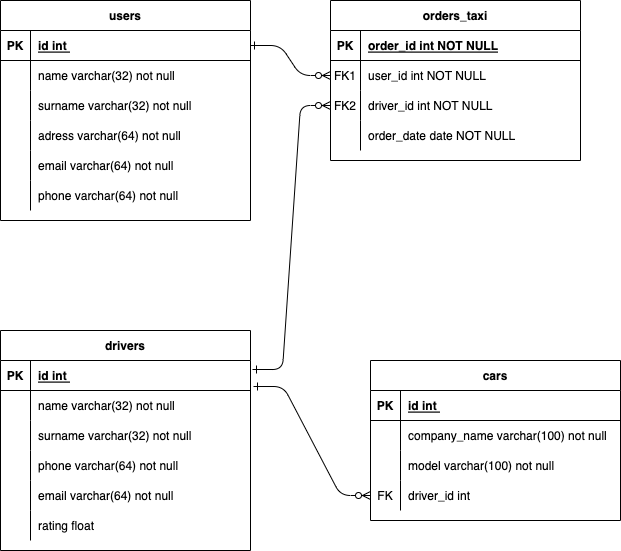

The diagram above was exported from draw.io. Its source (the exported page's mxGraphModel, read from the mxfile embedded in the PNG):
<mxGraphModel dx="1426" dy="737" grid="1" gridSize="10" guides="1" tooltips="1" connect="1" arrows="1" fold="1" page="1" pageScale="1" pageWidth="850" pageHeight="1100" math="0" shadow="0" extFonts="Permanent Marker^https://fonts.googleapis.com/css?family=Permanent+Marker">
  <root>
    <mxCell id="0" />
    <mxCell id="1" parent="0" />
    <mxCell id="C-vyLk0tnHw3VtMMgP7b-1" value="" style="edgeStyle=entityRelationEdgeStyle;endArrow=ERzeroToMany;startArrow=ERone;endFill=1;startFill=0;" parent="1" source="C-vyLk0tnHw3VtMMgP7b-24" target="C-vyLk0tnHw3VtMMgP7b-6" edge="1">
      <mxGeometry width="100" height="100" relative="1" as="geometry">
        <mxPoint x="340" y="720" as="sourcePoint" />
        <mxPoint x="440" y="620" as="targetPoint" />
      </mxGeometry>
    </mxCell>
    <mxCell id="C-vyLk0tnHw3VtMMgP7b-2" value="orders_taxi" style="shape=table;startSize=30;container=1;collapsible=1;childLayout=tableLayout;fixedRows=1;rowLines=0;fontStyle=1;align=center;resizeLast=1;" parent="1" vertex="1">
      <mxGeometry x="450" y="120" width="250" height="160" as="geometry" />
    </mxCell>
    <mxCell id="C-vyLk0tnHw3VtMMgP7b-3" value="" style="shape=partialRectangle;collapsible=0;dropTarget=0;pointerEvents=0;fillColor=none;points=[[0,0.5],[1,0.5]];portConstraint=eastwest;top=0;left=0;right=0;bottom=1;" parent="C-vyLk0tnHw3VtMMgP7b-2" vertex="1">
      <mxGeometry y="30" width="250" height="30" as="geometry" />
    </mxCell>
    <mxCell id="C-vyLk0tnHw3VtMMgP7b-4" value="PK" style="shape=partialRectangle;overflow=hidden;connectable=0;fillColor=none;top=0;left=0;bottom=0;right=0;fontStyle=1;" parent="C-vyLk0tnHw3VtMMgP7b-3" vertex="1">
      <mxGeometry width="30" height="30" as="geometry">
        <mxRectangle width="30" height="30" as="alternateBounds" />
      </mxGeometry>
    </mxCell>
    <mxCell id="C-vyLk0tnHw3VtMMgP7b-5" value="order_id int NOT NULL " style="shape=partialRectangle;overflow=hidden;connectable=0;fillColor=none;top=0;left=0;bottom=0;right=0;align=left;spacingLeft=6;fontStyle=5;" parent="C-vyLk0tnHw3VtMMgP7b-3" vertex="1">
      <mxGeometry x="30" width="220" height="30" as="geometry">
        <mxRectangle width="220" height="30" as="alternateBounds" />
      </mxGeometry>
    </mxCell>
    <mxCell id="C-vyLk0tnHw3VtMMgP7b-6" value="" style="shape=partialRectangle;collapsible=0;dropTarget=0;pointerEvents=0;fillColor=none;points=[[0,0.5],[1,0.5]];portConstraint=eastwest;top=0;left=0;right=0;bottom=0;" parent="C-vyLk0tnHw3VtMMgP7b-2" vertex="1">
      <mxGeometry y="60" width="250" height="30" as="geometry" />
    </mxCell>
    <mxCell id="C-vyLk0tnHw3VtMMgP7b-7" value="FK1" style="shape=partialRectangle;overflow=hidden;connectable=0;fillColor=none;top=0;left=0;bottom=0;right=0;" parent="C-vyLk0tnHw3VtMMgP7b-6" vertex="1">
      <mxGeometry width="30" height="30" as="geometry">
        <mxRectangle width="30" height="30" as="alternateBounds" />
      </mxGeometry>
    </mxCell>
    <mxCell id="C-vyLk0tnHw3VtMMgP7b-8" value="user_id int NOT NULL" style="shape=partialRectangle;overflow=hidden;connectable=0;fillColor=none;top=0;left=0;bottom=0;right=0;align=left;spacingLeft=6;" parent="C-vyLk0tnHw3VtMMgP7b-6" vertex="1">
      <mxGeometry x="30" width="220" height="30" as="geometry">
        <mxRectangle width="220" height="30" as="alternateBounds" />
      </mxGeometry>
    </mxCell>
    <mxCell id="C-vyLk0tnHw3VtMMgP7b-9" value="" style="shape=partialRectangle;collapsible=0;dropTarget=0;pointerEvents=0;fillColor=none;points=[[0,0.5],[1,0.5]];portConstraint=eastwest;top=0;left=0;right=0;bottom=0;" parent="C-vyLk0tnHw3VtMMgP7b-2" vertex="1">
      <mxGeometry y="90" width="250" height="30" as="geometry" />
    </mxCell>
    <mxCell id="C-vyLk0tnHw3VtMMgP7b-10" value="FK2" style="shape=partialRectangle;overflow=hidden;connectable=0;fillColor=none;top=0;left=0;bottom=0;right=0;" parent="C-vyLk0tnHw3VtMMgP7b-9" vertex="1">
      <mxGeometry width="30" height="30" as="geometry">
        <mxRectangle width="30" height="30" as="alternateBounds" />
      </mxGeometry>
    </mxCell>
    <mxCell id="C-vyLk0tnHw3VtMMgP7b-11" value="driver_id int NOT NULL" style="shape=partialRectangle;overflow=hidden;connectable=0;fillColor=none;top=0;left=0;bottom=0;right=0;align=left;spacingLeft=6;" parent="C-vyLk0tnHw3VtMMgP7b-9" vertex="1">
      <mxGeometry x="30" width="220" height="30" as="geometry">
        <mxRectangle width="220" height="30" as="alternateBounds" />
      </mxGeometry>
    </mxCell>
    <mxCell id="RlHV3qFStgQRpQ9z4FKg-13" value="" style="shape=partialRectangle;collapsible=0;dropTarget=0;pointerEvents=0;fillColor=none;points=[[0,0.5],[1,0.5]];portConstraint=eastwest;top=0;left=0;right=0;bottom=0;" vertex="1" parent="C-vyLk0tnHw3VtMMgP7b-2">
      <mxGeometry y="120" width="250" height="30" as="geometry" />
    </mxCell>
    <mxCell id="RlHV3qFStgQRpQ9z4FKg-14" value="" style="shape=partialRectangle;overflow=hidden;connectable=0;fillColor=none;top=0;left=0;bottom=0;right=0;" vertex="1" parent="RlHV3qFStgQRpQ9z4FKg-13">
      <mxGeometry width="30" height="30" as="geometry">
        <mxRectangle width="30" height="30" as="alternateBounds" />
      </mxGeometry>
    </mxCell>
    <mxCell id="RlHV3qFStgQRpQ9z4FKg-15" value="order_date date NOT NULL" style="shape=partialRectangle;overflow=hidden;connectable=0;fillColor=none;top=0;left=0;bottom=0;right=0;align=left;spacingLeft=6;" vertex="1" parent="RlHV3qFStgQRpQ9z4FKg-13">
      <mxGeometry x="30" width="220" height="30" as="geometry">
        <mxRectangle width="220" height="30" as="alternateBounds" />
      </mxGeometry>
    </mxCell>
    <mxCell id="C-vyLk0tnHw3VtMMgP7b-23" value="users" style="shape=table;startSize=30;container=1;collapsible=1;childLayout=tableLayout;fixedRows=1;rowLines=0;fontStyle=1;align=center;resizeLast=1;" parent="1" vertex="1">
      <mxGeometry x="120" y="120" width="250" height="220" as="geometry" />
    </mxCell>
    <mxCell id="C-vyLk0tnHw3VtMMgP7b-24" value="" style="shape=partialRectangle;collapsible=0;dropTarget=0;pointerEvents=0;fillColor=none;points=[[0,0.5],[1,0.5]];portConstraint=eastwest;top=0;left=0;right=0;bottom=1;" parent="C-vyLk0tnHw3VtMMgP7b-23" vertex="1">
      <mxGeometry y="30" width="250" height="30" as="geometry" />
    </mxCell>
    <mxCell id="C-vyLk0tnHw3VtMMgP7b-25" value="PK" style="shape=partialRectangle;overflow=hidden;connectable=0;fillColor=none;top=0;left=0;bottom=0;right=0;fontStyle=1;" parent="C-vyLk0tnHw3VtMMgP7b-24" vertex="1">
      <mxGeometry width="30" height="30" as="geometry">
        <mxRectangle width="30" height="30" as="alternateBounds" />
      </mxGeometry>
    </mxCell>
    <mxCell id="C-vyLk0tnHw3VtMMgP7b-26" value="id int " style="shape=partialRectangle;overflow=hidden;connectable=0;fillColor=none;top=0;left=0;bottom=0;right=0;align=left;spacingLeft=6;fontStyle=5;" parent="C-vyLk0tnHw3VtMMgP7b-24" vertex="1">
      <mxGeometry x="30" width="220" height="30" as="geometry">
        <mxRectangle width="220" height="30" as="alternateBounds" />
      </mxGeometry>
    </mxCell>
    <mxCell id="C-vyLk0tnHw3VtMMgP7b-27" value="" style="shape=partialRectangle;collapsible=0;dropTarget=0;pointerEvents=0;fillColor=none;points=[[0,0.5],[1,0.5]];portConstraint=eastwest;top=0;left=0;right=0;bottom=0;" parent="C-vyLk0tnHw3VtMMgP7b-23" vertex="1">
      <mxGeometry y="60" width="250" height="30" as="geometry" />
    </mxCell>
    <mxCell id="C-vyLk0tnHw3VtMMgP7b-28" value="" style="shape=partialRectangle;overflow=hidden;connectable=0;fillColor=none;top=0;left=0;bottom=0;right=0;" parent="C-vyLk0tnHw3VtMMgP7b-27" vertex="1">
      <mxGeometry width="30" height="30" as="geometry">
        <mxRectangle width="30" height="30" as="alternateBounds" />
      </mxGeometry>
    </mxCell>
    <mxCell id="C-vyLk0tnHw3VtMMgP7b-29" value="name varchar(32) not null" style="shape=partialRectangle;overflow=hidden;connectable=0;fillColor=none;top=0;left=0;bottom=0;right=0;align=left;spacingLeft=6;" parent="C-vyLk0tnHw3VtMMgP7b-27" vertex="1">
      <mxGeometry x="30" width="220" height="30" as="geometry">
        <mxRectangle width="220" height="30" as="alternateBounds" />
      </mxGeometry>
    </mxCell>
    <mxCell id="RlHV3qFStgQRpQ9z4FKg-1" value="" style="shape=partialRectangle;collapsible=0;dropTarget=0;pointerEvents=0;fillColor=none;points=[[0,0.5],[1,0.5]];portConstraint=eastwest;top=0;left=0;right=0;bottom=0;" vertex="1" parent="C-vyLk0tnHw3VtMMgP7b-23">
      <mxGeometry y="90" width="250" height="30" as="geometry" />
    </mxCell>
    <mxCell id="RlHV3qFStgQRpQ9z4FKg-2" value="" style="shape=partialRectangle;overflow=hidden;connectable=0;fillColor=none;top=0;left=0;bottom=0;right=0;" vertex="1" parent="RlHV3qFStgQRpQ9z4FKg-1">
      <mxGeometry width="30" height="30" as="geometry">
        <mxRectangle width="30" height="30" as="alternateBounds" />
      </mxGeometry>
    </mxCell>
    <mxCell id="RlHV3qFStgQRpQ9z4FKg-3" value="surname varchar(32) not null" style="shape=partialRectangle;overflow=hidden;connectable=0;fillColor=none;top=0;left=0;bottom=0;right=0;align=left;spacingLeft=6;" vertex="1" parent="RlHV3qFStgQRpQ9z4FKg-1">
      <mxGeometry x="30" width="220" height="30" as="geometry">
        <mxRectangle width="220" height="30" as="alternateBounds" />
      </mxGeometry>
    </mxCell>
    <mxCell id="RlHV3qFStgQRpQ9z4FKg-4" value="" style="shape=partialRectangle;collapsible=0;dropTarget=0;pointerEvents=0;fillColor=none;points=[[0,0.5],[1,0.5]];portConstraint=eastwest;top=0;left=0;right=0;bottom=0;" vertex="1" parent="C-vyLk0tnHw3VtMMgP7b-23">
      <mxGeometry y="120" width="250" height="30" as="geometry" />
    </mxCell>
    <mxCell id="RlHV3qFStgQRpQ9z4FKg-5" value="" style="shape=partialRectangle;overflow=hidden;connectable=0;fillColor=none;top=0;left=0;bottom=0;right=0;" vertex="1" parent="RlHV3qFStgQRpQ9z4FKg-4">
      <mxGeometry width="30" height="30" as="geometry">
        <mxRectangle width="30" height="30" as="alternateBounds" />
      </mxGeometry>
    </mxCell>
    <mxCell id="RlHV3qFStgQRpQ9z4FKg-6" value="adress varchar(64) not null" style="shape=partialRectangle;overflow=hidden;connectable=0;fillColor=none;top=0;left=0;bottom=0;right=0;align=left;spacingLeft=6;" vertex="1" parent="RlHV3qFStgQRpQ9z4FKg-4">
      <mxGeometry x="30" width="220" height="30" as="geometry">
        <mxRectangle width="220" height="30" as="alternateBounds" />
      </mxGeometry>
    </mxCell>
    <mxCell id="RlHV3qFStgQRpQ9z4FKg-7" value="" style="shape=partialRectangle;collapsible=0;dropTarget=0;pointerEvents=0;fillColor=none;points=[[0,0.5],[1,0.5]];portConstraint=eastwest;top=0;left=0;right=0;bottom=0;" vertex="1" parent="C-vyLk0tnHw3VtMMgP7b-23">
      <mxGeometry y="150" width="250" height="30" as="geometry" />
    </mxCell>
    <mxCell id="RlHV3qFStgQRpQ9z4FKg-8" value="" style="shape=partialRectangle;overflow=hidden;connectable=0;fillColor=none;top=0;left=0;bottom=0;right=0;" vertex="1" parent="RlHV3qFStgQRpQ9z4FKg-7">
      <mxGeometry width="30" height="30" as="geometry">
        <mxRectangle width="30" height="30" as="alternateBounds" />
      </mxGeometry>
    </mxCell>
    <mxCell id="RlHV3qFStgQRpQ9z4FKg-9" value="email varchar(64) not null" style="shape=partialRectangle;overflow=hidden;connectable=0;fillColor=none;top=0;left=0;bottom=0;right=0;align=left;spacingLeft=6;" vertex="1" parent="RlHV3qFStgQRpQ9z4FKg-7">
      <mxGeometry x="30" width="220" height="30" as="geometry">
        <mxRectangle width="220" height="30" as="alternateBounds" />
      </mxGeometry>
    </mxCell>
    <mxCell id="RlHV3qFStgQRpQ9z4FKg-10" value="" style="shape=partialRectangle;collapsible=0;dropTarget=0;pointerEvents=0;fillColor=none;points=[[0,0.5],[1,0.5]];portConstraint=eastwest;top=0;left=0;right=0;bottom=0;" vertex="1" parent="C-vyLk0tnHw3VtMMgP7b-23">
      <mxGeometry y="180" width="250" height="30" as="geometry" />
    </mxCell>
    <mxCell id="RlHV3qFStgQRpQ9z4FKg-11" value="" style="shape=partialRectangle;overflow=hidden;connectable=0;fillColor=none;top=0;left=0;bottom=0;right=0;" vertex="1" parent="RlHV3qFStgQRpQ9z4FKg-10">
      <mxGeometry width="30" height="30" as="geometry">
        <mxRectangle width="30" height="30" as="alternateBounds" />
      </mxGeometry>
    </mxCell>
    <mxCell id="RlHV3qFStgQRpQ9z4FKg-12" value="phone varchar(64) not null" style="shape=partialRectangle;overflow=hidden;connectable=0;fillColor=none;top=0;left=0;bottom=0;right=0;align=left;spacingLeft=6;" vertex="1" parent="RlHV3qFStgQRpQ9z4FKg-10">
      <mxGeometry x="30" width="220" height="30" as="geometry">
        <mxRectangle width="220" height="30" as="alternateBounds" />
      </mxGeometry>
    </mxCell>
    <mxCell id="RlHV3qFStgQRpQ9z4FKg-16" value="drivers" style="shape=table;startSize=30;container=1;collapsible=1;childLayout=tableLayout;fixedRows=1;rowLines=0;fontStyle=1;align=center;resizeLast=1;" vertex="1" parent="1">
      <mxGeometry x="120" y="450" width="250" height="220" as="geometry" />
    </mxCell>
    <mxCell id="RlHV3qFStgQRpQ9z4FKg-17" value="" style="shape=partialRectangle;collapsible=0;dropTarget=0;pointerEvents=0;fillColor=none;points=[[0,0.5],[1,0.5]];portConstraint=eastwest;top=0;left=0;right=0;bottom=1;" vertex="1" parent="RlHV3qFStgQRpQ9z4FKg-16">
      <mxGeometry y="30" width="250" height="30" as="geometry" />
    </mxCell>
    <mxCell id="RlHV3qFStgQRpQ9z4FKg-18" value="PK" style="shape=partialRectangle;overflow=hidden;connectable=0;fillColor=none;top=0;left=0;bottom=0;right=0;fontStyle=1;" vertex="1" parent="RlHV3qFStgQRpQ9z4FKg-17">
      <mxGeometry width="30" height="30" as="geometry">
        <mxRectangle width="30" height="30" as="alternateBounds" />
      </mxGeometry>
    </mxCell>
    <mxCell id="RlHV3qFStgQRpQ9z4FKg-19" value="id int " style="shape=partialRectangle;overflow=hidden;connectable=0;fillColor=none;top=0;left=0;bottom=0;right=0;align=left;spacingLeft=6;fontStyle=5;" vertex="1" parent="RlHV3qFStgQRpQ9z4FKg-17">
      <mxGeometry x="30" width="220" height="30" as="geometry">
        <mxRectangle width="220" height="30" as="alternateBounds" />
      </mxGeometry>
    </mxCell>
    <mxCell id="RlHV3qFStgQRpQ9z4FKg-20" value="" style="shape=partialRectangle;collapsible=0;dropTarget=0;pointerEvents=0;fillColor=none;points=[[0,0.5],[1,0.5]];portConstraint=eastwest;top=0;left=0;right=0;bottom=0;" vertex="1" parent="RlHV3qFStgQRpQ9z4FKg-16">
      <mxGeometry y="60" width="250" height="30" as="geometry" />
    </mxCell>
    <mxCell id="RlHV3qFStgQRpQ9z4FKg-21" value="" style="shape=partialRectangle;overflow=hidden;connectable=0;fillColor=none;top=0;left=0;bottom=0;right=0;" vertex="1" parent="RlHV3qFStgQRpQ9z4FKg-20">
      <mxGeometry width="30" height="30" as="geometry">
        <mxRectangle width="30" height="30" as="alternateBounds" />
      </mxGeometry>
    </mxCell>
    <mxCell id="RlHV3qFStgQRpQ9z4FKg-22" value="name varchar(32) not null" style="shape=partialRectangle;overflow=hidden;connectable=0;fillColor=none;top=0;left=0;bottom=0;right=0;align=left;spacingLeft=6;" vertex="1" parent="RlHV3qFStgQRpQ9z4FKg-20">
      <mxGeometry x="30" width="220" height="30" as="geometry">
        <mxRectangle width="220" height="30" as="alternateBounds" />
      </mxGeometry>
    </mxCell>
    <mxCell id="RlHV3qFStgQRpQ9z4FKg-23" value="" style="shape=partialRectangle;collapsible=0;dropTarget=0;pointerEvents=0;fillColor=none;points=[[0,0.5],[1,0.5]];portConstraint=eastwest;top=0;left=0;right=0;bottom=0;" vertex="1" parent="RlHV3qFStgQRpQ9z4FKg-16">
      <mxGeometry y="90" width="250" height="30" as="geometry" />
    </mxCell>
    <mxCell id="RlHV3qFStgQRpQ9z4FKg-24" value="" style="shape=partialRectangle;overflow=hidden;connectable=0;fillColor=none;top=0;left=0;bottom=0;right=0;" vertex="1" parent="RlHV3qFStgQRpQ9z4FKg-23">
      <mxGeometry width="30" height="30" as="geometry">
        <mxRectangle width="30" height="30" as="alternateBounds" />
      </mxGeometry>
    </mxCell>
    <mxCell id="RlHV3qFStgQRpQ9z4FKg-25" value="surname varchar(32) not null" style="shape=partialRectangle;overflow=hidden;connectable=0;fillColor=none;top=0;left=0;bottom=0;right=0;align=left;spacingLeft=6;" vertex="1" parent="RlHV3qFStgQRpQ9z4FKg-23">
      <mxGeometry x="30" width="220" height="30" as="geometry">
        <mxRectangle width="220" height="30" as="alternateBounds" />
      </mxGeometry>
    </mxCell>
    <mxCell id="RlHV3qFStgQRpQ9z4FKg-32" value="" style="shape=partialRectangle;collapsible=0;dropTarget=0;pointerEvents=0;fillColor=none;points=[[0,0.5],[1,0.5]];portConstraint=eastwest;top=0;left=0;right=0;bottom=0;" vertex="1" parent="RlHV3qFStgQRpQ9z4FKg-16">
      <mxGeometry y="120" width="250" height="30" as="geometry" />
    </mxCell>
    <mxCell id="RlHV3qFStgQRpQ9z4FKg-33" value="" style="shape=partialRectangle;overflow=hidden;connectable=0;fillColor=none;top=0;left=0;bottom=0;right=0;" vertex="1" parent="RlHV3qFStgQRpQ9z4FKg-32">
      <mxGeometry width="30" height="30" as="geometry">
        <mxRectangle width="30" height="30" as="alternateBounds" />
      </mxGeometry>
    </mxCell>
    <mxCell id="RlHV3qFStgQRpQ9z4FKg-34" value="phone varchar(64) not null" style="shape=partialRectangle;overflow=hidden;connectable=0;fillColor=none;top=0;left=0;bottom=0;right=0;align=left;spacingLeft=6;" vertex="1" parent="RlHV3qFStgQRpQ9z4FKg-32">
      <mxGeometry x="30" width="220" height="30" as="geometry">
        <mxRectangle width="220" height="30" as="alternateBounds" />
      </mxGeometry>
    </mxCell>
    <mxCell id="RlHV3qFStgQRpQ9z4FKg-54" value="" style="shape=partialRectangle;collapsible=0;dropTarget=0;pointerEvents=0;fillColor=none;points=[[0,0.5],[1,0.5]];portConstraint=eastwest;top=0;left=0;right=0;bottom=0;" vertex="1" parent="RlHV3qFStgQRpQ9z4FKg-16">
      <mxGeometry y="150" width="250" height="30" as="geometry" />
    </mxCell>
    <mxCell id="RlHV3qFStgQRpQ9z4FKg-55" value="" style="shape=partialRectangle;overflow=hidden;connectable=0;fillColor=none;top=0;left=0;bottom=0;right=0;" vertex="1" parent="RlHV3qFStgQRpQ9z4FKg-54">
      <mxGeometry width="30" height="30" as="geometry">
        <mxRectangle width="30" height="30" as="alternateBounds" />
      </mxGeometry>
    </mxCell>
    <mxCell id="RlHV3qFStgQRpQ9z4FKg-56" value="email varchar(64) not null" style="shape=partialRectangle;overflow=hidden;connectable=0;fillColor=none;top=0;left=0;bottom=0;right=0;align=left;spacingLeft=6;" vertex="1" parent="RlHV3qFStgQRpQ9z4FKg-54">
      <mxGeometry x="30" width="220" height="30" as="geometry">
        <mxRectangle width="220" height="30" as="alternateBounds" />
      </mxGeometry>
    </mxCell>
    <mxCell id="RlHV3qFStgQRpQ9z4FKg-57" value="" style="shape=partialRectangle;collapsible=0;dropTarget=0;pointerEvents=0;fillColor=none;points=[[0,0.5],[1,0.5]];portConstraint=eastwest;top=0;left=0;right=0;bottom=0;" vertex="1" parent="RlHV3qFStgQRpQ9z4FKg-16">
      <mxGeometry y="180" width="250" height="30" as="geometry" />
    </mxCell>
    <mxCell id="RlHV3qFStgQRpQ9z4FKg-58" value="" style="shape=partialRectangle;overflow=hidden;connectable=0;fillColor=none;top=0;left=0;bottom=0;right=0;" vertex="1" parent="RlHV3qFStgQRpQ9z4FKg-57">
      <mxGeometry width="30" height="30" as="geometry">
        <mxRectangle width="30" height="30" as="alternateBounds" />
      </mxGeometry>
    </mxCell>
    <mxCell id="RlHV3qFStgQRpQ9z4FKg-59" value="rating float " style="shape=partialRectangle;overflow=hidden;connectable=0;fillColor=none;top=0;left=0;bottom=0;right=0;align=left;spacingLeft=6;" vertex="1" parent="RlHV3qFStgQRpQ9z4FKg-57">
      <mxGeometry x="30" width="220" height="30" as="geometry">
        <mxRectangle width="220" height="30" as="alternateBounds" />
      </mxGeometry>
    </mxCell>
    <mxCell id="RlHV3qFStgQRpQ9z4FKg-60" value="cars" style="shape=table;startSize=30;container=1;collapsible=1;childLayout=tableLayout;fixedRows=1;rowLines=0;fontStyle=1;align=center;resizeLast=1;" vertex="1" parent="1">
      <mxGeometry x="490" y="480" width="250" height="160" as="geometry" />
    </mxCell>
    <mxCell id="RlHV3qFStgQRpQ9z4FKg-61" value="" style="shape=partialRectangle;collapsible=0;dropTarget=0;pointerEvents=0;fillColor=none;points=[[0,0.5],[1,0.5]];portConstraint=eastwest;top=0;left=0;right=0;bottom=1;" vertex="1" parent="RlHV3qFStgQRpQ9z4FKg-60">
      <mxGeometry y="30" width="250" height="30" as="geometry" />
    </mxCell>
    <mxCell id="RlHV3qFStgQRpQ9z4FKg-62" value="PK" style="shape=partialRectangle;overflow=hidden;connectable=0;fillColor=none;top=0;left=0;bottom=0;right=0;fontStyle=1;" vertex="1" parent="RlHV3qFStgQRpQ9z4FKg-61">
      <mxGeometry width="30" height="30" as="geometry">
        <mxRectangle width="30" height="30" as="alternateBounds" />
      </mxGeometry>
    </mxCell>
    <mxCell id="RlHV3qFStgQRpQ9z4FKg-63" value="id int " style="shape=partialRectangle;overflow=hidden;connectable=0;fillColor=none;top=0;left=0;bottom=0;right=0;align=left;spacingLeft=6;fontStyle=5;" vertex="1" parent="RlHV3qFStgQRpQ9z4FKg-61">
      <mxGeometry x="30" width="220" height="30" as="geometry">
        <mxRectangle width="220" height="30" as="alternateBounds" />
      </mxGeometry>
    </mxCell>
    <mxCell id="RlHV3qFStgQRpQ9z4FKg-64" value="" style="shape=partialRectangle;collapsible=0;dropTarget=0;pointerEvents=0;fillColor=none;points=[[0,0.5],[1,0.5]];portConstraint=eastwest;top=0;left=0;right=0;bottom=0;" vertex="1" parent="RlHV3qFStgQRpQ9z4FKg-60">
      <mxGeometry y="60" width="250" height="30" as="geometry" />
    </mxCell>
    <mxCell id="RlHV3qFStgQRpQ9z4FKg-65" value="" style="shape=partialRectangle;overflow=hidden;connectable=0;fillColor=none;top=0;left=0;bottom=0;right=0;" vertex="1" parent="RlHV3qFStgQRpQ9z4FKg-64">
      <mxGeometry width="30" height="30" as="geometry">
        <mxRectangle width="30" height="30" as="alternateBounds" />
      </mxGeometry>
    </mxCell>
    <mxCell id="RlHV3qFStgQRpQ9z4FKg-66" value="company_name varchar(100) not null" style="shape=partialRectangle;overflow=hidden;connectable=0;fillColor=none;top=0;left=0;bottom=0;right=0;align=left;spacingLeft=6;" vertex="1" parent="RlHV3qFStgQRpQ9z4FKg-64">
      <mxGeometry x="30" width="220" height="30" as="geometry">
        <mxRectangle width="220" height="30" as="alternateBounds" />
      </mxGeometry>
    </mxCell>
    <mxCell id="RlHV3qFStgQRpQ9z4FKg-67" value="" style="shape=partialRectangle;collapsible=0;dropTarget=0;pointerEvents=0;fillColor=none;points=[[0,0.5],[1,0.5]];portConstraint=eastwest;top=0;left=0;right=0;bottom=0;" vertex="1" parent="RlHV3qFStgQRpQ9z4FKg-60">
      <mxGeometry y="90" width="250" height="30" as="geometry" />
    </mxCell>
    <mxCell id="RlHV3qFStgQRpQ9z4FKg-68" value="" style="shape=partialRectangle;overflow=hidden;connectable=0;fillColor=none;top=0;left=0;bottom=0;right=0;" vertex="1" parent="RlHV3qFStgQRpQ9z4FKg-67">
      <mxGeometry width="30" height="30" as="geometry">
        <mxRectangle width="30" height="30" as="alternateBounds" />
      </mxGeometry>
    </mxCell>
    <mxCell id="RlHV3qFStgQRpQ9z4FKg-69" value="model varchar(100) not null" style="shape=partialRectangle;overflow=hidden;connectable=0;fillColor=none;top=0;left=0;bottom=0;right=0;align=left;spacingLeft=6;" vertex="1" parent="RlHV3qFStgQRpQ9z4FKg-67">
      <mxGeometry x="30" width="220" height="30" as="geometry">
        <mxRectangle width="220" height="30" as="alternateBounds" />
      </mxGeometry>
    </mxCell>
    <mxCell id="RlHV3qFStgQRpQ9z4FKg-76" value="" style="shape=partialRectangle;collapsible=0;dropTarget=0;pointerEvents=0;fillColor=none;points=[[0,0.5],[1,0.5]];portConstraint=eastwest;top=0;left=0;right=0;bottom=0;" vertex="1" parent="RlHV3qFStgQRpQ9z4FKg-60">
      <mxGeometry y="120" width="250" height="30" as="geometry" />
    </mxCell>
    <mxCell id="RlHV3qFStgQRpQ9z4FKg-77" value="FK" style="shape=partialRectangle;overflow=hidden;connectable=0;fillColor=none;top=0;left=0;bottom=0;right=0;" vertex="1" parent="RlHV3qFStgQRpQ9z4FKg-76">
      <mxGeometry width="30" height="30" as="geometry">
        <mxRectangle width="30" height="30" as="alternateBounds" />
      </mxGeometry>
    </mxCell>
    <mxCell id="RlHV3qFStgQRpQ9z4FKg-78" value="driver_id int" style="shape=partialRectangle;overflow=hidden;connectable=0;fillColor=none;top=0;left=0;bottom=0;right=0;align=left;spacingLeft=6;" vertex="1" parent="RlHV3qFStgQRpQ9z4FKg-76">
      <mxGeometry x="30" width="220" height="30" as="geometry">
        <mxRectangle width="220" height="30" as="alternateBounds" />
      </mxGeometry>
    </mxCell>
    <mxCell id="RlHV3qFStgQRpQ9z4FKg-79" value="" style="edgeStyle=entityRelationEdgeStyle;endArrow=ERzeroToMany;startArrow=ERone;endFill=1;startFill=0;entryX=0;entryY=0.5;entryDx=0;entryDy=0;exitX=1.012;exitY=0.867;exitDx=0;exitDy=0;exitPerimeter=0;" edge="1" parent="1" source="RlHV3qFStgQRpQ9z4FKg-17" target="RlHV3qFStgQRpQ9z4FKg-76">
      <mxGeometry width="100" height="100" relative="1" as="geometry">
        <mxPoint x="370" y="490" as="sourcePoint" />
        <mxPoint x="450" y="520" as="targetPoint" />
      </mxGeometry>
    </mxCell>
    <mxCell id="RlHV3qFStgQRpQ9z4FKg-80" value="" style="edgeStyle=entityRelationEdgeStyle;endArrow=ERzeroToMany;startArrow=ERone;endFill=1;startFill=0;entryX=0;entryY=0.5;entryDx=0;entryDy=0;exitX=1.008;exitY=0.3;exitDx=0;exitDy=0;exitPerimeter=0;" edge="1" parent="1" source="RlHV3qFStgQRpQ9z4FKg-17" target="C-vyLk0tnHw3VtMMgP7b-9">
      <mxGeometry width="100" height="100" relative="1" as="geometry">
        <mxPoint x="390" y="290" as="sourcePoint" />
        <mxPoint x="470" y="320" as="targetPoint" />
      </mxGeometry>
    </mxCell>
  </root>
</mxGraphModel>